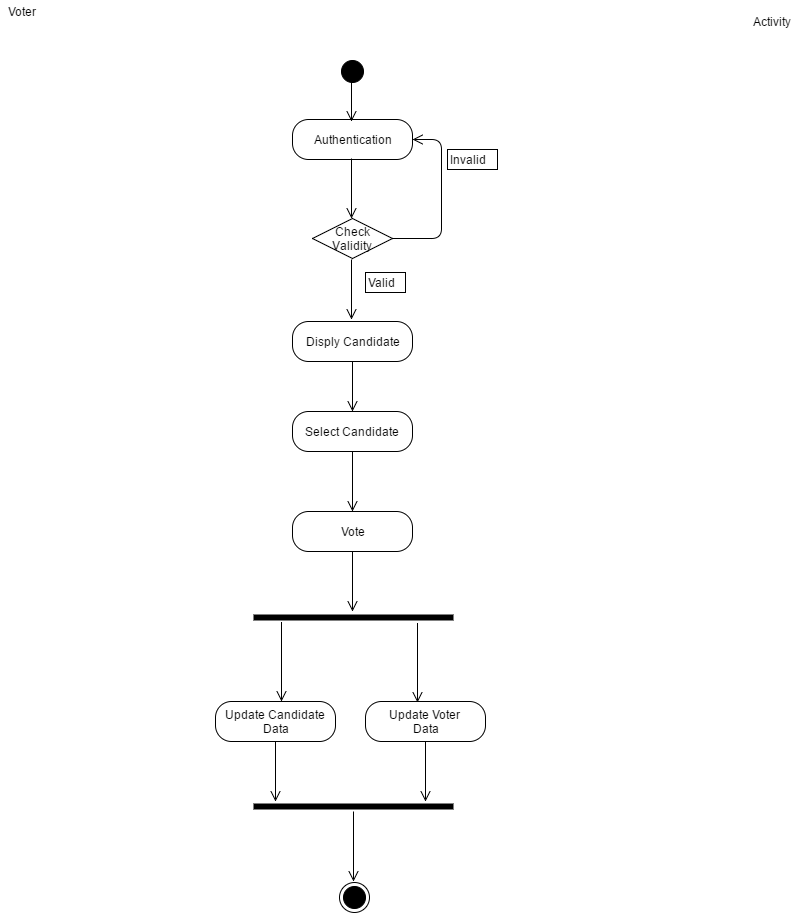

The diagram above was exported from draw.io. Its source (the exported page's mxGraphModel, read from the mxfile embedded in the PNG):
<mxGraphModel dx="876" dy="438" grid="1" gridSize="10" guides="1" tooltips="1" connect="1" arrows="1" fold="1" page="1" pageScale="1" pageWidth="826" pageHeight="1169" background="#ffffff" math="0" shadow="0">
  <root>
    <mxCell id="0" />
    <mxCell id="1" parent="0" />
    <mxCell id="10" value="" style="ellipse;html=1;shape=startState;fillColor=#000000;strokeColor=#000000;" parent="1" vertex="1">
      <mxGeometry x="346" y="65" width="30" height="30" as="geometry" />
    </mxCell>
    <object label="Authentication" id="12">
      <mxCell style="rounded=1;whiteSpace=wrap;html=1;arcSize=40;fillColor=none;strokeColor=#000000;" parent="1" vertex="1">
        <mxGeometry x="301" y="128" width="120" height="40" as="geometry" />
      </mxCell>
    </object>
    <mxCell id="14" value="Check Validity" style="rhombus;whiteSpace=wrap;html=1;fillColor=none;strokeColor=#000000;" parent="1" vertex="1">
      <mxGeometry x="321" y="227" width="80" height="40" as="geometry" />
    </mxCell>
    <mxCell id="15" value="" style="edgeStyle=orthogonalEdgeStyle;html=1;align=left;verticalAlign=bottom;endArrow=open;endSize=8;strokeColor=#000000;exitX=1;exitY=0.5;entryX=1;entryY=0.5;" parent="1" source="14" target="12" edge="1">
      <mxGeometry x="-1" relative="1" as="geometry">
        <mxPoint x="450" y="100" as="targetPoint" />
        <Array as="points">
          <mxPoint x="450" y="247" />
          <mxPoint x="450" y="148" />
        </Array>
      </mxGeometry>
    </mxCell>
    <mxCell id="19" value="Invalid" style="text;html=1;resizable=0;points=[];autosize=1;align=left;verticalAlign=top;spacingTop=-4;strokeColor=#000000;" parent="1" vertex="1">
      <mxGeometry x="456" y="158" width="50" height="20" as="geometry" />
    </mxCell>
    <mxCell id="53" value="" style="edgeStyle=orthogonalEdgeStyle;html=1;verticalAlign=bottom;endArrow=open;endSize=8;strokeColor=#000000;" parent="1" edge="1">
      <mxGeometry x="360" y="268" as="geometry">
        <mxPoint x="360" y="328" as="targetPoint" />
        <mxPoint x="360" y="268" as="sourcePoint" />
      </mxGeometry>
    </mxCell>
    <mxCell id="54" value="Valid" style="text;html=1;resizable=0;points=[];autosize=1;align=left;verticalAlign=top;spacingTop=-4;strokeColor=#000000;" parent="1" vertex="1">
      <mxGeometry x="374" y="281" width="40" height="20" as="geometry" />
    </mxCell>
    <mxCell id="55" value="" style="edgeStyle=orthogonalEdgeStyle;html=1;verticalAlign=bottom;endArrow=open;endSize=8;strokeColor=#000000;" parent="1" edge="1">
      <mxGeometry x="360" y="167" as="geometry">
        <mxPoint x="360" y="227" as="targetPoint" />
        <mxPoint x="360" y="167" as="sourcePoint" />
      </mxGeometry>
    </mxCell>
    <mxCell id="56" value="" style="edgeStyle=orthogonalEdgeStyle;html=1;verticalAlign=bottom;endArrow=open;endSize=8;strokeColor=#000000;" parent="1" edge="1">
      <mxGeometry x="360" y="88" as="geometry">
        <mxPoint x="360" y="130" as="targetPoint" />
        <mxPoint x="360" y="88" as="sourcePoint" />
      </mxGeometry>
    </mxCell>
    <mxCell id="57" value="Disply Candidate" style="rounded=1;whiteSpace=wrap;html=1;arcSize=40;fillColor=none;strokeColor=#000000;" parent="1" vertex="1">
      <mxGeometry x="301" y="330" width="120" height="40" as="geometry" />
    </mxCell>
    <mxCell id="58" value="" style="edgeStyle=orthogonalEdgeStyle;html=1;verticalAlign=bottom;endArrow=open;endSize=8;strokeColor=#000000;" parent="1" source="57" edge="1">
      <mxGeometry relative="1" as="geometry">
        <mxPoint x="361" y="420" as="targetPoint" />
      </mxGeometry>
    </mxCell>
    <mxCell id="59" value="Select Candidate&amp;nbsp;" style="rounded=1;whiteSpace=wrap;html=1;arcSize=40;fillColor=none;strokeColor=#000000;" parent="1" vertex="1">
      <mxGeometry x="301" y="420" width="120" height="40" as="geometry" />
    </mxCell>
    <mxCell id="60" value="" style="edgeStyle=orthogonalEdgeStyle;html=1;verticalAlign=bottom;endArrow=open;endSize=8;strokeColor=#000000;" parent="1" source="59" edge="1">
      <mxGeometry relative="1" as="geometry">
        <mxPoint x="361" y="520" as="targetPoint" />
      </mxGeometry>
    </mxCell>
    <mxCell id="61" value="Vote" style="rounded=1;whiteSpace=wrap;html=1;arcSize=40;fillColor=none;strokeColor=#000000;" parent="1" vertex="1">
      <mxGeometry x="301" y="520" width="120" height="40" as="geometry" />
    </mxCell>
    <mxCell id="62" value="" style="edgeStyle=orthogonalEdgeStyle;html=1;verticalAlign=bottom;endArrow=open;endSize=8;strokeColor=#000000;" parent="1" source="61" edge="1">
      <mxGeometry relative="1" as="geometry">
        <mxPoint x="361" y="620" as="targetPoint" />
      </mxGeometry>
    </mxCell>
    <mxCell id="63" value="" style="shape=line;html=1;strokeWidth=6;strokeColor=#000000;" parent="1" vertex="1">
      <mxGeometry x="262" y="621" width="200" height="10" as="geometry" />
    </mxCell>
    <mxCell id="64" value="" style="edgeStyle=orthogonalEdgeStyle;html=1;verticalAlign=bottom;endArrow=open;endSize=8;strokeColor=#000000;" parent="1" source="63" edge="1">
      <mxGeometry relative="1" as="geometry">
        <mxPoint x="290" y="710" as="targetPoint" />
        <Array as="points">
          <mxPoint x="290" y="701" />
        </Array>
      </mxGeometry>
    </mxCell>
    <mxCell id="65" value="" style="edgeStyle=orthogonalEdgeStyle;html=1;verticalAlign=bottom;endArrow=open;endSize=8;strokeColor=#000000;" parent="1" edge="1">
      <mxGeometry x="426" y="632" as="geometry">
        <mxPoint x="426" y="711" as="targetPoint" />
        <mxPoint x="426" y="632" as="sourcePoint" />
        <Array as="points">
          <mxPoint x="426" y="702" />
        </Array>
      </mxGeometry>
    </mxCell>
    <mxCell id="66" value="Update Candidate&amp;nbsp;&lt;div&gt;Data&lt;/div&gt;" style="rounded=1;whiteSpace=wrap;html=1;arcSize=40;fillColor=none;strokeColor=#000000;" parent="1" vertex="1">
      <mxGeometry x="224" y="710" width="120" height="40" as="geometry" />
    </mxCell>
    <mxCell id="67" value="" style="edgeStyle=orthogonalEdgeStyle;html=1;verticalAlign=bottom;endArrow=open;endSize=8;strokeColor=#000000;" parent="1" source="66" edge="1">
      <mxGeometry relative="1" as="geometry">
        <mxPoint x="284" y="810" as="targetPoint" />
      </mxGeometry>
    </mxCell>
    <mxCell id="68" value="Update Voter&amp;nbsp;&lt;div&gt;Data&lt;/div&gt;" style="rounded=1;whiteSpace=wrap;html=1;arcSize=40;fillColor=none;strokeColor=#000000;" parent="1" vertex="1">
      <mxGeometry x="374" y="710" width="120" height="40" as="geometry" />
    </mxCell>
    <mxCell id="69" value="" style="edgeStyle=orthogonalEdgeStyle;html=1;verticalAlign=bottom;endArrow=open;endSize=8;strokeColor=#000000;" parent="1" source="68" edge="1">
      <mxGeometry relative="1" as="geometry">
        <mxPoint x="434" y="810" as="targetPoint" />
      </mxGeometry>
    </mxCell>
    <mxCell id="70" value="" style="shape=line;html=1;strokeWidth=6;strokeColor=#000000;" parent="1" vertex="1">
      <mxGeometry x="262" y="810" width="200" height="10" as="geometry" />
    </mxCell>
    <mxCell id="71" value="" style="edgeStyle=orthogonalEdgeStyle;html=1;verticalAlign=bottom;endArrow=open;endSize=8;strokeColor=#000000;" parent="1" source="70" edge="1">
      <mxGeometry relative="1" as="geometry">
        <mxPoint x="362" y="890" as="targetPoint" />
      </mxGeometry>
    </mxCell>
    <mxCell id="72" value="" style="ellipse;html=1;shape=endState;fillColor=#000000;strokeColor=#000000;" parent="1" vertex="1">
      <mxGeometry x="348" y="891" width="30" height="30" as="geometry" />
    </mxCell>
    <mxCell id="73" value="Voter" style="text;html=1;strokeColor=none;fillColor=none;align=center;verticalAlign=middle;whiteSpace=wrap;" parent="1" vertex="1">
      <mxGeometry x="10" y="10" width="40" height="20" as="geometry" />
    </mxCell>
    <mxCell id="74" value="Activity" style="text;html=1;strokeColor=none;fillColor=none;align=center;verticalAlign=middle;whiteSpace=wrap;" parent="1" vertex="1">
      <mxGeometry x="760" y="20" width="40" height="20" as="geometry" />
    </mxCell>
  </root>
</mxGraphModel>